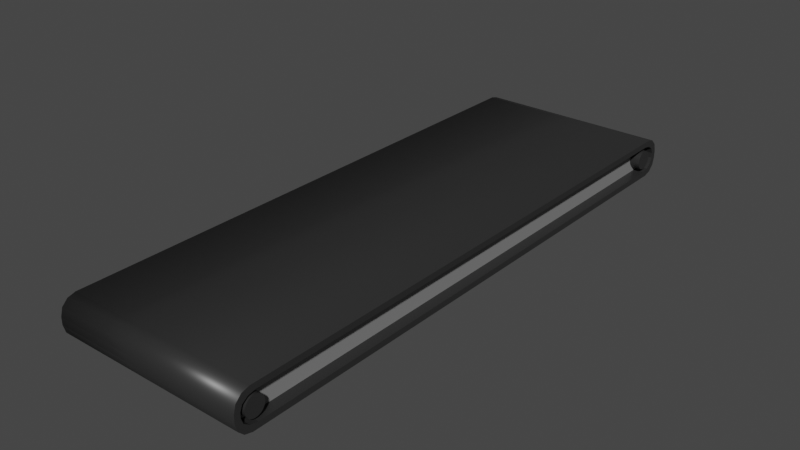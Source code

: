 # Source: ConveyorBelt.blend  (saved by Blender 3.0.42; exported with 4.5.12 LTS)
import bpy
from mathutils import Matrix  # noqa: F401  (used for matrix-valued properties, if any)

bpy.ops.wm.read_factory_settings(use_empty=True)
scene = bpy.context.scene
scene.name = 'Scene'

# ---- collections
col_collection = bpy.data.collections.new('Collection'); scene.collection.children.link(col_collection)

# ---- materials (node trees are filled in below, after node groups)
mat_material = bpy.data.materials.new('Material')
mat_material.alpha_threshold = 0.0
mat_material.use_transparent_shadow = False
mat_material.line_color = (0.0, 0.0, 0.0, 1.0)
mat_material_003 = bpy.data.materials.new('Material.003')
mat_material_003.use_transparent_shadow = False

# ---- material node trees
mat_material.use_nodes = True; mat_material.node_tree.nodes.clear()
_N = mat_material.node_tree.nodes; _L = mat_material.node_tree.links
n0 = _N.new('ShaderNodeOutputMaterial'); n0.name = 'Material Output'; n0.location = (300, 300)
n1 = _N.new('ShaderNodeBsdfPrincipled'); n1.name = 'Principled BSDF'; n1.location = (10, 300)
n1.distribution = 'GGX'
n1.subsurface_method = 'RANDOM_WALK_SKIN'
n1.inputs[0].default_value = (0.02539, 0.02539, 0.02539, 1.0)
n1.inputs[2].default_value = 0.4
n1.inputs[3].default_value = 1.45
n1.inputs[27].default_value = (0.0, 0.0, 0.0, 1.0)
n1.inputs[28].default_value = 1.0
_L.new(n1.outputs[0], n0.inputs[0])
n0.is_active_output = True
mat_material_003.use_nodes = True; mat_material_003.node_tree.nodes.clear()
_N = mat_material_003.node_tree.nodes; _L = mat_material_003.node_tree.links
n0 = _N.new('ShaderNodeBsdfPrincipled'); n0.name = 'Principled BSDF'; n0.location = (10, 300)
n0.distribution = 'GGX'
n0.subsurface_method = 'RANDOM_WALK_SKIN'
n0.inputs[0].default_value = (0.2203, 0.2203, 0.2203, 1.0)
n0.inputs[3].default_value = 1.45
n0.inputs[27].default_value = (0.0, 0.0, 0.0, 1.0)
n0.inputs[28].default_value = 1.0
n1 = _N.new('ShaderNodeOutputMaterial'); n1.name = 'Material Output'; n1.location = (300, 300)
_L.new(n0.outputs[0], n1.inputs[0])
n1.is_active_output = True

# ---- world
world_world = bpy.data.worlds.new('World'); scene.world = world_world
world_world.use_nodes = True; world_world.node_tree.nodes.clear()
_N = world_world.node_tree.nodes; _L = world_world.node_tree.links
n0 = _N.new('ShaderNodeOutputWorld'); n0.name = 'World Output'; n0.location = (300, 300)
n1 = _N.new('ShaderNodeBackground'); n1.name = 'Background'; n1.location = (10, 300)
n1.inputs[0].default_value = (0.05088, 0.05088, 0.05088, 1.0)
_L.new(n1.outputs[0], n0.inputs[0])
n0.is_active_output = True
world_world.color = (0.05088, 0.05088, 0.05088)
world_world.use_sun_shadow = False
world_world.sun_shadow_jitter_overblur = 0.0

# ---- meshes
me_cube = bpy.data.meshes.new('Cube')
me_cube.from_pydata([(2.0, 6.0, 0.07559), (2.0, 5.676, 0.4), (2.0, 5.957, 0.2378), (2.0, 5.838, 0.3565), (2.0, 5.676, -0.4), (2.0, 6.0, -0.07559), (2.0, 5.838, -0.3565), (2.0, 5.957, -0.2378), (2.0, -5.676, 0.4), (2.0, -6.0, 0.07559), (2.0, -5.838, 0.3565), (2.0, -5.957, 0.2378), (2.0, -6.0, -0.07559), (2.0, -5.676, -0.4), (2.0, -5.957, -0.2378), (2.0, -5.838, -0.3565), (-2.0, 5.676, 0.4), (-2.0, 6.0, 0.07559), (-2.0, 5.838, 0.3565), (-2.0, 5.957, 0.2378), (-2.0, 6.0, -0.07559), (-2.0, 5.676, -0.4), (-2.0, 5.957, -0.2378), (-2.0, 5.838, -0.3565), (-2.0, -6.0, 0.07559), (-2.0, -5.676, 0.4), (-2.0, -5.957, 0.2378), (-2.0, -5.838, 0.3565), (-2.0, -5.676, -0.4), (-2.0, -6.0, -0.07559), (-2.0, -5.838, -0.3565), (-2.0, -5.957, -0.2378), (2.0, 5.721, -0.2496), (2.0, 5.562, -0.28), (-2.0, 5.562, -0.28), (-2.0, 5.721, -0.2496), (2.0, 5.837, -0.1665), (-2.0, 5.837, -0.1665), (2.0, 5.88, -0.05291), (-2.0, 5.88, -0.05291), (2.0, -5.721, 0.2496), (2.0, -5.562, 0.28), (-2.0, -5.562, 0.28), (-2.0, -5.721, 0.2496), (2.0, -5.837, 0.1665), (-2.0, -5.837, 0.1665), (2.0, -5.88, 0.05291), (-2.0, -5.88, 0.05291), (-2.0, -5.721, -0.2496), (-2.0, -5.562, -0.28), (2.0, -5.562, -0.28), (2.0, -5.721, -0.2496), (-2.0, -5.837, -0.1665), (2.0, -5.837, -0.1665), (-2.0, -5.88, -0.05291), (2.0, -5.88, -0.05291), (-2.0, 5.721, 0.2496), (-2.0, 5.562, 0.28), (2.0, 5.562, 0.28), (2.0, 5.721, 0.2496), (-2.0, 5.837, 0.1665), (2.0, 5.837, 0.1665), (-2.0, 5.88, 0.05291), (2.0, 5.88, 0.05291), (1.784, 5.721, -0.2496), (1.784, 5.562, -0.28), (-1.784, 5.562, -0.28), (-1.784, 5.721, -0.2496), (1.784, 5.837, -0.1665), (-1.784, 5.837, -0.1665), (1.784, 5.88, -0.05291), (-1.784, 5.88, -0.05291), (1.784, -5.721, 0.2496), (1.784, -5.562, 0.28), (-1.784, -5.562, 0.28), (-1.784, -5.721, 0.2496), (1.784, -5.837, 0.1665), (-1.784, -5.837, 0.1665), (1.784, -5.88, 0.05291), (-1.784, -5.88, 0.05291), (-1.784, -5.721, -0.2496), (-1.784, -5.562, -0.28), (1.784, -5.562, -0.28), (1.784, -5.721, -0.2496), (-1.784, -5.837, -0.1665), (1.784, -5.837, -0.1665), (-1.784, -5.88, -0.05291), (1.784, -5.88, -0.05291), (-1.784, 5.721, 0.2496), (-1.784, 5.562, 0.28), (1.784, 5.562, 0.28), (1.784, 5.721, 0.2496), (-1.784, 5.837, 0.1665), (1.784, 5.837, 0.1665), (-1.784, 5.88, 0.05291), (1.784, 5.88, 0.05291)], [], [(21, 4, 13, 28), (9, 12, 55, 46), (12, 9, 24, 29), (1, 16, 25, 8), (11, 9, 46, 44), (4, 21, 23, 6), (6, 23, 22, 7), (7, 22, 20, 5), (8, 25, 27, 10), (10, 27, 26, 11), (11, 26, 24, 9), (28, 13, 15, 30), (30, 15, 14, 31), (31, 14, 12, 29), (16, 1, 3, 18), (18, 3, 2, 19), (19, 2, 0, 17), (20, 17, 0, 5), (50, 33, 65, 82), (49, 48, 80, 81), (6, 7, 36, 32), (24, 26, 45, 47), (25, 16, 57, 42), (22, 23, 35, 37), (3, 1, 58, 59), (21, 28, 49, 34), (28, 30, 48, 49), (29, 24, 47, 54), (7, 5, 38, 36), (18, 19, 60, 56), (20, 22, 37, 39), (2, 3, 59, 61), (15, 13, 50, 51), (8, 10, 40, 41), (19, 17, 62, 60), (30, 31, 52, 48), (0, 2, 61, 63), (14, 15, 51, 53), (27, 25, 42, 43), (17, 20, 39, 62), (4, 6, 32, 33), (31, 29, 54, 52), (10, 11, 44, 40), (5, 0, 63, 38), (12, 14, 53, 55), (26, 27, 43, 45), (13, 4, 33, 50), (23, 21, 34, 35), (1, 8, 41, 58), (16, 18, 56, 57), (81, 80, 84, 86, 79, 77, 75, 74, 89, 88, 92, 94, 71, 69, 67, 66), (65, 64, 68, 70, 95, 93, 91, 90, 73, 72, 76, 78, 87, 85, 83, 82), (51, 50, 82, 83), (33, 32, 64, 65), (58, 41, 73, 90), (48, 52, 84, 80), (35, 34, 66, 67), (46, 55, 87, 78), (53, 51, 83, 85), (32, 36, 68, 64), (42, 57, 89, 74), (52, 54, 86, 84), (37, 35, 67, 69), (34, 49, 81, 66), (55, 53, 85, 87), (36, 38, 70, 68), (54, 47, 79, 86), (57, 56, 88, 89), (39, 37, 69, 71), (59, 58, 90, 91), (41, 40, 72, 73), (56, 60, 92, 88), (43, 42, 74, 75), (61, 59, 91, 93), (40, 44, 76, 72), (60, 62, 94, 92), (45, 43, 75, 77), (63, 61, 93, 95), (44, 46, 78, 76), (62, 39, 71, 94), (47, 45, 77, 79), (38, 63, 95, 70)])
me_cube.polygons.foreach_set('use_smooth', [1, 0, 1, 1, 0, 1, 1, 1, 1, 1, 1, 1, 1, 1, 1, 1, 1, 1, 0, 0, 0, 0, 0, 0, 0, 0, 0, 0, 0, 0, 0, 0, 0, 0, 0, 0, 0, 0, 0, 0, 0, 0, 0, 0, 0, 0, 0, 0, 0, 0, 0, 0, 0, 0, 0, 0, 0, 0, 0, 0, 0, 0, 0, 0, 0, 0, 0, 0, 0, 0, 0, 0, 0, 0, 0, 0, 0, 0, 0, 0, 0, 0])
me_cube.polygons.foreach_set('material_index', [0, 0, 0, 0, 0, 0, 0, 0, 0, 0, 0, 0, 0, 0, 0, 0, 0, 0, 0, 0, 0, 0, 0, 0, 0, 0, 0, 0, 0, 0, 0, 0, 0, 0, 0, 0, 0, 0, 0, 0, 0, 0, 0, 0, 0, 0, 0, 0, 0, 0, 1, 1, 0, 0, 0, 0, 0, 0, 0, 0, 0, 0, 0, 0, 0, 0, 0, 0, 0, 0, 0, 0, 0, 0, 0, 0, 0, 0, 0, 0, 0, 0])
_uv = me_cube.uv_layers.new(name='UVMap')
_uv.uv.foreach_set('vector', [0.125, 0.5068, 0.375, 0.5068, 0.375, 0.7432, 0.125, 0.7432, 0.5236, 0.75, 0.4764, 0.75, 0.4764, 0.75, 0.5236, 0.75, 0.4764, 0.75, 0.5236, 0.75, 0.5236, 1.0, 0.4764, 1.0, 0.625, 0.5068, 0.875, 0.5068, 0.875, 0.7432, 0.625, 0.7432, 0.5743, 0.75, 0.5236, 0.75, 0.5236, 0.75, 0.5743, 0.75, 0.375, 0.5068, 0.125, 0.5068, 0.125, 0.5034, 0.375, 0.5034, 0.375, 0.5034, 0.125, 0.5034, 0.125, 0.5, 0.375, 0.5, 0.4257, 0.5, 0.4257, 0.25, 0.4764, 0.25, 0.4764, 0.5, 0.625, 0.7432, 0.875, 0.7432, 0.875, 0.7466, 0.625, 0.7466, 0.625, 0.75, 0.625, 1.0, 0.5743, 1.0, 0.5743, 0.75, 0.5743, 0.75, 0.5743, 1.0, 0.5236, 1.0, 0.5236, 0.75, 0.125, 0.7432, 0.375, 0.7432, 0.375, 0.7466, 0.125, 0.7466, 0.125, 0.7466, 0.375, 0.7466, 0.375, 0.75, 0.125, 0.75, 0.4257, 1.0, 0.4257, 0.75, 0.4764, 0.75, 0.4764, 1.0, 0.875, 0.5068, 0.625, 0.5068, 0.625, 0.5034, 0.875, 0.5034, 0.625, 0.25, 0.625, 0.5, 0.5743, 0.5, 0.5743, 0.25, 0.5743, 0.25, 0.5743, 0.5, 0.5236, 0.5, 0.5236, 0.25, 0.4764, 0.25, 0.5236, 0.25, 0.5236, 0.5, 0.4764, 0.5, 0.375, 0.7432, 0.375, 0.5068, 0.375, 0.5068, 0.375, 0.7432, 0.125, 0.7432, 0.125, 0.7466, 0.125, 0.7466, 0.125, 0.7432, 0.375, 0.5034, 0.375, 0.5, 0.375, 0.5, 0.375, 0.5034, 0.5236, 1.0, 0.5743, 1.0, 0.5743, 1.0, 0.5236, 1.0, 0.875, 0.7432, 0.875, 0.5068, 0.875, 0.5068, 0.875, 0.7432, 0.125, 0.5, 0.125, 0.5034, 0.125, 0.5034, 0.125, 0.5, 0.625, 0.5034, 0.625, 0.5068, 0.625, 0.5068, 0.625, 0.5034, 0.125, 0.5068, 0.125, 0.7432, 0.125, 0.7432, 0.125, 0.5068, 0.125, 0.7432, 0.125, 0.7466, 0.125, 0.7466, 0.125, 0.7432, 0.4764, 1.0, 0.5236, 1.0, 0.5236, 1.0, 0.4764, 1.0, 0.4257, 0.5, 0.4764, 0.5, 0.4764, 0.5, 0.4257, 0.5, 0.625, 0.25, 0.5743, 0.25, 0.5743, 0.25, 0.625, 0.25, 0.4764, 0.25, 0.4257, 0.25, 0.4257, 0.25, 0.4764, 0.25, 0.5743, 0.5, 0.625, 0.5, 0.625, 0.5, 0.5743, 0.5, 0.375, 0.7466, 0.375, 0.7432, 0.375, 0.7432, 0.375, 0.7466, 0.625, 0.7432, 0.625, 0.7466, 0.625, 0.7466, 0.625, 0.7432, 0.5743, 0.25, 0.5236, 0.25, 0.5236, 0.25, 0.5743, 0.25, 0.125, 0.7466, 0.125, 0.75, 0.125, 0.75, 0.125, 0.7466, 0.5236, 0.5, 0.5743, 0.5, 0.5743, 0.5, 0.5236, 0.5, 0.375, 0.75, 0.375, 0.7466, 0.375, 0.7466, 0.375, 0.75, 0.875, 0.7466, 0.875, 0.7432, 0.875, 0.7432, 0.875, 0.7466, 0.5236, 0.25, 0.4764, 0.25, 0.4764, 0.25, 0.5236, 0.25, 0.375, 0.5068, 0.375, 0.5034, 0.375, 0.5034, 0.375, 0.5068, 0.4257, 1.0, 0.4764, 1.0, 0.4764, 1.0, 0.4257, 1.0, 0.625, 0.75, 0.5743, 0.75, 0.5743, 0.75, 0.625, 0.75, 0.4764, 0.5, 0.5236, 0.5, 0.5236, 0.5, 0.4764, 0.5, 0.4764, 0.75, 0.4257, 0.75, 0.4257, 0.75, 0.4764, 0.75, 0.5743, 1.0, 0.625, 1.0, 0.625, 1.0, 0.5743, 1.0, 0.375, 0.7432, 0.375, 0.5068, 0.375, 0.5068, 0.375, 0.7432, 0.125, 0.5034, 0.125, 0.5068, 0.125, 0.5068, 0.125, 0.5034, 0.625, 0.5068, 0.625, 0.7432, 0.625, 0.7432, 0.625, 0.5068, 0.875, 0.5068, 0.875, 0.5034, 0.875, 0.5034, 0.875, 0.5068, 0.375, 0.006758, 0.3886, 0.003379, 0.4257, 0.0009055, 0.4764, 0.0, 0.5236, 0.0, 0.5743, 0.0009055, 0.6114, 0.003379, 0.625, 0.006758, 0.625, 0.2432, 0.6114, 0.2466, 0.5743, 0.2491, 0.5236, 0.25, 0.4764, 0.25, 0.4257, 0.2491, 0.3886, 0.2466, 0.375, 0.2432, 0.375, 0.5068, 0.3886, 0.5034, 0.4257, 0.5009, 0.4764, 0.5, 0.5236, 0.5, 0.5743, 0.5009, 0.6114, 0.5034, 0.625, 0.5068, 0.625, 0.7432, 0.6114, 0.7466, 0.5743, 0.7491, 0.5236, 0.75, 0.4764, 0.75, 0.4257, 0.7491, 0.3886, 0.7466, 0.375, 0.7432, 0.375, 0.7466, 0.375, 0.7432, 0.375, 0.7432, 0.375, 0.7466, 0.375, 0.5068, 0.375, 0.5034, 0.375, 0.5034, 0.375, 0.5068, 0.625, 0.5068, 0.625, 0.7432, 0.625, 0.7432, 0.625, 0.5068, 0.125, 0.7466, 0.125, 0.75, 0.125, 0.75, 0.125, 0.7466, 0.125, 0.5034, 0.125, 0.5068, 0.125, 0.5068, 0.125, 0.5034, 0.5236, 0.75, 0.4764, 0.75, 0.4764, 0.75, 0.5236, 0.75, 0.375, 0.75, 0.375, 0.7466, 0.375, 0.7466, 0.375, 0.75, 0.375, 0.5034, 0.375, 0.5, 0.375, 0.5, 0.375, 0.5034, 0.875, 0.7432, 0.875, 0.5068, 0.875, 0.5068, 0.875, 0.7432, 0.4257, 1.0, 0.4764, 1.0, 0.4764, 1.0, 0.4257, 1.0, 0.125, 0.5, 0.125, 0.5034, 0.125, 0.5034, 0.125, 0.5, 0.125, 0.5068, 0.125, 0.7432, 0.125, 0.7432, 0.125, 0.5068, 0.4764, 0.75, 0.4257, 0.75, 0.4257, 0.75, 0.4764, 0.75, 0.4257, 0.5, 0.4764, 0.5, 0.4764, 0.5, 0.4257, 0.5, 0.4764, 1.0, 0.5236, 1.0, 0.5236, 1.0, 0.4764, 1.0, 0.875, 0.5068, 0.875, 0.5034, 0.875, 0.5034, 0.875, 0.5068, 0.4764, 0.25, 0.4257, 0.25, 0.4257, 0.25, 0.4764, 0.25, 0.625, 0.5034, 0.625, 0.5068, 0.625, 0.5068, 0.625, 0.5034, 0.625, 0.7432, 0.625, 0.7466, 0.625, 0.7466, 0.625, 0.7432, 0.625, 0.25, 0.5743, 0.25, 0.5743, 0.25, 0.625, 0.25, 0.875, 0.7466, 0.875, 0.7432, 0.875, 0.7432, 0.875, 0.7466, 0.5743, 0.5, 0.625, 0.5, 0.625, 0.5, 0.5743, 0.5, 0.625, 0.75, 0.5743, 0.75, 0.5743, 0.75, 0.625, 0.75, 0.5743, 0.25, 0.5236, 0.25, 0.5236, 0.25, 0.5743, 0.25, 0.5743, 1.0, 0.625, 1.0, 0.625, 1.0, 0.5743, 1.0, 0.5236, 0.5, 0.5743, 0.5, 0.5743, 0.5, 0.5236, 0.5, 0.5743, 0.75, 0.5236, 0.75, 0.5236, 0.75, 0.5743, 0.75, 0.5236, 0.25, 0.4764, 0.25, 0.4764, 0.25, 0.5236, 0.25, 0.5236, 1.0, 0.5743, 1.0, 0.5743, 1.0, 0.5236, 1.0, 0.4764, 0.5, 0.5236, 0.5, 0.5236, 0.5, 0.4764, 0.5])
me_cube.materials.append(mat_material)
me_cube.materials.append(mat_material_003)
me_cube.use_remesh_preserve_volume = False
me_cube.use_remesh_preserve_attributes = False
me_cube.use_mirror_vertex_groups = False
me_cube.update()
me_cylinder = bpy.data.meshes.new('Cylinder')
me_cylinder.from_pydata([(0.0, 1.0, -1.0), (0.0, 1.0, 1.0), (0.1951, 0.9808, -1.0), (0.1951, 0.9808, 1.0), (0.3827, 0.9239, -1.0), (0.3827, 0.9239, 1.0), (0.5556, 0.8315, -1.0), (0.5556, 0.8315, 1.0), (0.7071, 0.7071, -1.0), (0.7071, 0.7071, 1.0), (0.8315, 0.5556, -1.0), (0.8315, 0.5556, 1.0), (0.9239, 0.3827, -1.0), (0.9239, 0.3827, 1.0), (0.9808, 0.1951, -1.0), (0.9808, 0.1951, 1.0), (1.0, -4.371e-08, -1.0), (1.0, -4.371e-08, 1.0), (0.9808, -0.1951, -1.0), (0.9808, -0.1951, 1.0), (0.9239, -0.3827, -1.0), (0.9239, -0.3827, 1.0), (0.8315, -0.5556, -1.0), (0.8315, -0.5556, 1.0), (0.7071, -0.7071, -1.0), (0.7071, -0.7071, 1.0), (0.5556, -0.8315, -1.0), (0.5556, -0.8315, 1.0), (0.3827, -0.9239, -1.0), (0.3827, -0.9239, 1.0), (0.1951, -0.9808, -1.0), (0.1951, -0.9808, 1.0), (-8.742e-08, -1.0, -1.0), (-8.742e-08, -1.0, 1.0), (-0.1951, -0.9808, -1.0), (-0.1951, -0.9808, 1.0), (-0.3827, -0.9239, -1.0), (-0.3827, -0.9239, 1.0), (-0.5556, -0.8315, -1.0), (-0.5556, -0.8315, 1.0), (-0.7071, -0.7071, -1.0), (-0.7071, -0.7071, 1.0), (-0.8315, -0.5556, -1.0), (-0.8315, -0.5556, 1.0), (-0.9239, -0.3827, -1.0), (-0.9239, -0.3827, 1.0), (-0.9808, -0.1951, -1.0), (-0.9808, -0.1951, 1.0), (-1.0, 1.192e-08, -1.0), (-1.0, 1.192e-08, 1.0), (-0.9808, 0.1951, -1.0), (-0.9808, 0.1951, 1.0), (-0.9239, 0.3827, -1.0), (-0.9239, 0.3827, 1.0), (-0.8315, 0.5556, -1.0), (-0.8315, 0.5556, 1.0), (-0.7071, 0.7071, -1.0), (-0.7071, 0.7071, 1.0), (-0.5556, 0.8315, -1.0), (-0.5556, 0.8315, 1.0), (-0.3827, 0.9239, -1.0), (-0.3827, 0.9239, 1.0), (-0.1951, 0.9808, -1.0), (-0.1951, 0.9808, 1.0)], [], [(0, 1, 3, 2), (2, 3, 5, 4), (4, 5, 7, 6), (6, 7, 9, 8), (8, 9, 11, 10), (10, 11, 13, 12), (12, 13, 15, 14), (14, 15, 17, 16), (16, 17, 19, 18), (18, 19, 21, 20), (20, 21, 23, 22), (22, 23, 25, 24), (24, 25, 27, 26), (26, 27, 29, 28), (28, 29, 31, 30), (30, 31, 33, 32), (32, 33, 35, 34), (34, 35, 37, 36), (36, 37, 39, 38), (38, 39, 41, 40), (40, 41, 43, 42), (42, 43, 45, 44), (44, 45, 47, 46), (46, 47, 49, 48), (48, 49, 51, 50), (50, 51, 53, 52), (52, 53, 55, 54), (54, 55, 57, 56), (56, 57, 59, 58), (58, 59, 61, 60), (3, 1, 63, 61, 59, 57, 55, 53, 51, 49, 47, 45, 43, 41, 39, 37, 35, 33, 31, 29, 27, 25, 23, 21, 19, 17, 15, 13, 11, 9, 7, 5), (60, 61, 63, 62), (62, 63, 1, 0), (0, 2, 4, 6, 8, 10, 12, 14, 16, 18, 20, 22, 24, 26, 28, 30, 32, 34, 36, 38, 40, 42, 44, 46, 48, 50, 52, 54, 56, 58, 60, 62)])
_uv = me_cylinder.uv_layers.new(name='UVMap')
_uv.uv.foreach_set('vector', [1.0, 0.5, 1.0, 1.0, 0.9688, 1.0, 0.9688, 0.5, 0.9688, 0.5, 0.9688, 1.0, 0.9375, 1.0, 0.9375, 0.5, 0.9375, 0.5, 0.9375, 1.0, 0.9062, 1.0, 0.9062, 0.5, 0.9062, 0.5, 0.9062, 1.0, 0.875, 1.0, 0.875, 0.5, 0.875, 0.5, 0.875, 1.0, 0.8438, 1.0, 0.8438, 0.5, 0.8438, 0.5, 0.8438, 1.0, 0.8125, 1.0, 0.8125, 0.5, 0.8125, 0.5, 0.8125, 1.0, 0.7812, 1.0, 0.7812, 0.5, 0.7812, 0.5, 0.7812, 1.0, 0.75, 1.0, 0.75, 0.5, 0.75, 0.5, 0.75, 1.0, 0.7188, 1.0, 0.7188, 0.5, 0.7188, 0.5, 0.7188, 1.0, 0.6875, 1.0, 0.6875, 0.5, 0.6875, 0.5, 0.6875, 1.0, 0.6562, 1.0, 0.6562, 0.5, 0.6562, 0.5, 0.6562, 1.0, 0.625, 1.0, 0.625, 0.5, 0.625, 0.5, 0.625, 1.0, 0.5938, 1.0, 0.5938, 0.5, 0.5938, 0.5, 0.5938, 1.0, 0.5625, 1.0, 0.5625, 0.5, 0.5625, 0.5, 0.5625, 1.0, 0.5312, 1.0, 0.5312, 0.5, 0.5312, 0.5, 0.5312, 1.0, 0.5, 1.0, 0.5, 0.5, 0.5, 0.5, 0.5, 1.0, 0.4688, 1.0, 0.4688, 0.5, 0.4688, 0.5, 0.4688, 1.0, 0.4375, 1.0, 0.4375, 0.5, 0.4375, 0.5, 0.4375, 1.0, 0.4062, 1.0, 0.4062, 0.5, 0.4062, 0.5, 0.4062, 1.0, 0.375, 1.0, 0.375, 0.5, 0.375, 0.5, 0.375, 1.0, 0.3438, 1.0, 0.3438, 0.5, 0.3438, 0.5, 0.3438, 1.0, 0.3125, 1.0, 0.3125, 0.5, 0.3125, 0.5, 0.3125, 1.0, 0.2812, 1.0, 0.2812, 0.5, 0.2812, 0.5, 0.2812, 1.0, 0.25, 1.0, 0.25, 0.5, 0.25, 0.5, 0.25, 1.0, 0.2188, 1.0, 0.2188, 0.5, 0.2188, 0.5, 0.2188, 1.0, 0.1875, 1.0, 0.1875, 0.5, 0.1875, 0.5, 0.1875, 1.0, 0.1562, 1.0, 0.1562, 0.5, 0.1562, 0.5, 0.1562, 1.0, 0.125, 1.0, 0.125, 0.5, 0.125, 0.5, 0.125, 1.0, 0.09375, 1.0, 0.09375, 0.5, 0.09375, 0.5, 0.09375, 1.0, 0.0625, 1.0, 0.0625, 0.5, 0.2968, 0.4854, 0.25, 0.49, 0.2032, 0.4854, 0.1582, 0.4717, 0.1167, 0.4496, 0.08029, 0.4197, 0.05045, 0.3833, 0.02827, 0.3418, 0.01461, 0.2968, 0.01, 0.25, 0.01461, 0.2032, 0.02827, 0.1582, 0.05045, 0.1167, 0.08029, 0.08029, 0.1167, 0.05045, 0.1582, 0.02827, 0.2032, 0.01461, 0.25, 0.01, 0.2968, 0.01461, 0.3418, 0.02827, 0.3833, 0.05045, 0.4197, 0.08029, 0.4496, 0.1167, 0.4717, 0.1582, 0.4854, 0.2032, 0.49, 0.25, 0.4854, 0.2968, 0.4717, 0.3418, 0.4496, 0.3833, 0.4197, 0.4197, 0.3833, 0.4496, 0.3418, 0.4717, 0.0625, 0.5, 0.0625, 1.0, 0.03125, 1.0, 0.03125, 0.5, 0.03125, 0.5, 0.03125, 1.0, 0.0, 1.0, 0.0, 0.5, 0.75, 0.49, 0.7968, 0.4854, 0.8418, 0.4717, 0.8833, 0.4496, 0.9197, 0.4197, 0.9496, 0.3833, 0.9717, 0.3418, 0.9854, 0.2968, 0.99, 0.25, 0.9854, 0.2032, 0.9717, 0.1582, 0.9496, 0.1167, 0.9197, 0.08029, 0.8833, 0.05045, 0.8418, 0.02827, 0.7968, 0.01461, 0.75, 0.01, 0.7032, 0.01461, 0.6582, 0.02827, 0.6167, 0.05045, 0.5803, 0.08029, 0.5504, 0.1167, 0.5283, 0.1582, 0.5146, 0.2032, 0.51, 0.25, 0.5146, 0.2968, 0.5283, 0.3418, 0.5504, 0.3833, 0.5803, 0.4197, 0.6167, 0.4496, 0.6582, 0.4717, 0.7032, 0.4854])
me_cylinder.materials.append(mat_material)
me_cylinder.use_remesh_fix_poles = True
me_cylinder.use_remesh_preserve_attributes = False
me_cylinder.update()
me_cylinder_001 = bpy.data.meshes.new('Cylinder.001')
me_cylinder_001.from_pydata([(0.0, 1.0, -1.0), (0.0, 1.0, 1.0), (0.1951, 0.9808, -1.0), (0.1951, 0.9808, 1.0), (0.3827, 0.9239, -1.0), (0.3827, 0.9239, 1.0), (0.5556, 0.8315, -1.0), (0.5556, 0.8315, 1.0), (0.7071, 0.7071, -1.0), (0.7071, 0.7071, 1.0), (0.8315, 0.5556, -1.0), (0.8315, 0.5556, 1.0), (0.9239, 0.3827, -1.0), (0.9239, 0.3827, 1.0), (0.9808, 0.1951, -1.0), (0.9808, 0.1951, 1.0), (1.0, -4.371e-08, -1.0), (1.0, -4.371e-08, 1.0), (0.9808, -0.1951, -1.0), (0.9808, -0.1951, 1.0), (0.9239, -0.3827, -1.0), (0.9239, -0.3827, 1.0), (0.8315, -0.5556, -1.0), (0.8315, -0.5556, 1.0), (0.7071, -0.7071, -1.0), (0.7071, -0.7071, 1.0), (0.5556, -0.8315, -1.0), (0.5556, -0.8315, 1.0), (0.3827, -0.9239, -1.0), (0.3827, -0.9239, 1.0), (0.1951, -0.9808, -1.0), (0.1951, -0.9808, 1.0), (-8.742e-08, -1.0, -1.0), (-8.742e-08, -1.0, 1.0), (-0.1951, -0.9808, -1.0), (-0.1951, -0.9808, 1.0), (-0.3827, -0.9239, -1.0), (-0.3827, -0.9239, 1.0), (-0.5556, -0.8315, -1.0), (-0.5556, -0.8315, 1.0), (-0.7071, -0.7071, -1.0), (-0.7071, -0.7071, 1.0), (-0.8315, -0.5556, -1.0), (-0.8315, -0.5556, 1.0), (-0.9239, -0.3827, -1.0), (-0.9239, -0.3827, 1.0), (-0.9808, -0.1951, -1.0), (-0.9808, -0.1951, 1.0), (-1.0, 1.192e-08, -1.0), (-1.0, 1.192e-08, 1.0), (-0.9808, 0.1951, -1.0), (-0.9808, 0.1951, 1.0), (-0.9239, 0.3827, -1.0), (-0.9239, 0.3827, 1.0), (-0.8315, 0.5556, -1.0), (-0.8315, 0.5556, 1.0), (-0.7071, 0.7071, -1.0), (-0.7071, 0.7071, 1.0), (-0.5556, 0.8315, -1.0), (-0.5556, 0.8315, 1.0), (-0.3827, 0.9239, -1.0), (-0.3827, 0.9239, 1.0), (-0.1951, 0.9808, -1.0), (-0.1951, 0.9808, 1.0)], [], [(0, 1, 3, 2), (2, 3, 5, 4), (4, 5, 7, 6), (6, 7, 9, 8), (8, 9, 11, 10), (10, 11, 13, 12), (12, 13, 15, 14), (14, 15, 17, 16), (16, 17, 19, 18), (18, 19, 21, 20), (20, 21, 23, 22), (22, 23, 25, 24), (24, 25, 27, 26), (26, 27, 29, 28), (28, 29, 31, 30), (30, 31, 33, 32), (32, 33, 35, 34), (34, 35, 37, 36), (36, 37, 39, 38), (38, 39, 41, 40), (40, 41, 43, 42), (42, 43, 45, 44), (44, 45, 47, 46), (46, 47, 49, 48), (48, 49, 51, 50), (50, 51, 53, 52), (52, 53, 55, 54), (54, 55, 57, 56), (56, 57, 59, 58), (58, 59, 61, 60), (3, 1, 63, 61, 59, 57, 55, 53, 51, 49, 47, 45, 43, 41, 39, 37, 35, 33, 31, 29, 27, 25, 23, 21, 19, 17, 15, 13, 11, 9, 7, 5), (60, 61, 63, 62), (62, 63, 1, 0), (0, 2, 4, 6, 8, 10, 12, 14, 16, 18, 20, 22, 24, 26, 28, 30, 32, 34, 36, 38, 40, 42, 44, 46, 48, 50, 52, 54, 56, 58, 60, 62)])
_uv = me_cylinder_001.uv_layers.new(name='UVMap')
_uv.uv.foreach_set('vector', [1.0, 0.5, 1.0, 1.0, 0.9688, 1.0, 0.9688, 0.5, 0.9688, 0.5, 0.9688, 1.0, 0.9375, 1.0, 0.9375, 0.5, 0.9375, 0.5, 0.9375, 1.0, 0.9062, 1.0, 0.9062, 0.5, 0.9062, 0.5, 0.9062, 1.0, 0.875, 1.0, 0.875, 0.5, 0.875, 0.5, 0.875, 1.0, 0.8438, 1.0, 0.8438, 0.5, 0.8438, 0.5, 0.8438, 1.0, 0.8125, 1.0, 0.8125, 0.5, 0.8125, 0.5, 0.8125, 1.0, 0.7812, 1.0, 0.7812, 0.5, 0.7812, 0.5, 0.7812, 1.0, 0.75, 1.0, 0.75, 0.5, 0.75, 0.5, 0.75, 1.0, 0.7188, 1.0, 0.7188, 0.5, 0.7188, 0.5, 0.7188, 1.0, 0.6875, 1.0, 0.6875, 0.5, 0.6875, 0.5, 0.6875, 1.0, 0.6562, 1.0, 0.6562, 0.5, 0.6562, 0.5, 0.6562, 1.0, 0.625, 1.0, 0.625, 0.5, 0.625, 0.5, 0.625, 1.0, 0.5938, 1.0, 0.5938, 0.5, 0.5938, 0.5, 0.5938, 1.0, 0.5625, 1.0, 0.5625, 0.5, 0.5625, 0.5, 0.5625, 1.0, 0.5312, 1.0, 0.5312, 0.5, 0.5312, 0.5, 0.5312, 1.0, 0.5, 1.0, 0.5, 0.5, 0.5, 0.5, 0.5, 1.0, 0.4688, 1.0, 0.4688, 0.5, 0.4688, 0.5, 0.4688, 1.0, 0.4375, 1.0, 0.4375, 0.5, 0.4375, 0.5, 0.4375, 1.0, 0.4062, 1.0, 0.4062, 0.5, 0.4062, 0.5, 0.4062, 1.0, 0.375, 1.0, 0.375, 0.5, 0.375, 0.5, 0.375, 1.0, 0.3438, 1.0, 0.3438, 0.5, 0.3438, 0.5, 0.3438, 1.0, 0.3125, 1.0, 0.3125, 0.5, 0.3125, 0.5, 0.3125, 1.0, 0.2812, 1.0, 0.2812, 0.5, 0.2812, 0.5, 0.2812, 1.0, 0.25, 1.0, 0.25, 0.5, 0.25, 0.5, 0.25, 1.0, 0.2188, 1.0, 0.2188, 0.5, 0.2188, 0.5, 0.2188, 1.0, 0.1875, 1.0, 0.1875, 0.5, 0.1875, 0.5, 0.1875, 1.0, 0.1562, 1.0, 0.1562, 0.5, 0.1562, 0.5, 0.1562, 1.0, 0.125, 1.0, 0.125, 0.5, 0.125, 0.5, 0.125, 1.0, 0.09375, 1.0, 0.09375, 0.5, 0.09375, 0.5, 0.09375, 1.0, 0.0625, 1.0, 0.0625, 0.5, 0.2968, 0.4854, 0.25, 0.49, 0.2032, 0.4854, 0.1582, 0.4717, 0.1167, 0.4496, 0.08029, 0.4197, 0.05045, 0.3833, 0.02827, 0.3418, 0.01461, 0.2968, 0.01, 0.25, 0.01461, 0.2032, 0.02827, 0.1582, 0.05045, 0.1167, 0.08029, 0.08029, 0.1167, 0.05045, 0.1582, 0.02827, 0.2032, 0.01461, 0.25, 0.01, 0.2968, 0.01461, 0.3418, 0.02827, 0.3833, 0.05045, 0.4197, 0.08029, 0.4496, 0.1167, 0.4717, 0.1582, 0.4854, 0.2032, 0.49, 0.25, 0.4854, 0.2968, 0.4717, 0.3418, 0.4496, 0.3833, 0.4197, 0.4197, 0.3833, 0.4496, 0.3418, 0.4717, 0.0625, 0.5, 0.0625, 1.0, 0.03125, 1.0, 0.03125, 0.5, 0.03125, 0.5, 0.03125, 1.0, 0.0, 1.0, 0.0, 0.5, 0.75, 0.49, 0.7968, 0.4854, 0.8418, 0.4717, 0.8833, 0.4496, 0.9197, 0.4197, 0.9496, 0.3833, 0.9717, 0.3418, 0.9854, 0.2968, 0.99, 0.25, 0.9854, 0.2032, 0.9717, 0.1582, 0.9496, 0.1167, 0.9197, 0.08029, 0.8833, 0.05045, 0.8418, 0.02827, 0.7968, 0.01461, 0.75, 0.01, 0.7032, 0.01461, 0.6582, 0.02827, 0.6167, 0.05045, 0.5803, 0.08029, 0.5504, 0.1167, 0.5283, 0.1582, 0.5146, 0.2032, 0.51, 0.25, 0.5146, 0.2968, 0.5283, 0.3418, 0.5504, 0.3833, 0.5803, 0.4197, 0.6167, 0.4496, 0.6582, 0.4717, 0.7032, 0.4854])
me_cylinder_001.materials.append(mat_material)
me_cylinder_001.use_remesh_fix_poles = True
me_cylinder_001.use_remesh_preserve_attributes = False
me_cylinder_001.update()

# ---- objects
ob_cube = bpy.data.objects.new('Cube', me_cube)
ob_cylinder = bpy.data.objects.new('Cylinder', me_cylinder)
ob_cylinder_001 = bpy.data.objects.new('Cylinder.001', me_cylinder_001)

# ---- transforms, parenting, visibility, modifiers, constraints
ob_cube.location = (0.0, 0.0, 0.0)
ob_cube.lock_rotations_4d = False
ob_cube.empty_display_type = 'ARROWS'
ob_cube.lineart.crease_threshold = 0.0
ob_cylinder.location = (-0.02316, 5.551, 0.0)
ob_cylinder.rotation_euler = (-0.0, -1.571, 0.0)
ob_cylinder.scale = (0.2, 0.2, 2.014)
ob_cylinder_001.location = (-0.02316, -5.596, 0.0)
ob_cylinder_001.rotation_euler = (-0.0, -1.571, 0.0)
ob_cylinder_001.scale = (0.2, 0.2, 2.014)

# ---- collection membership
col_collection.objects.link(ob_cube)
col_collection.objects.link(ob_cylinder)
col_collection.objects.link(ob_cylinder_001)

# ---- scene / render settings (as saved in the file)
scene.frame_start = 1; scene.frame_end = 250; scene.frame_set(1)
scene.render.engine = 'BLENDER_EEVEE_NEXT'
scene.cycles.sampling_pattern = 'TABULATED_SOBOL'
scene.cycles.use_light_tree = False
scene.view_settings.view_transform = 'Filmic'
bpy.context.view_layer.update()

# ---- added for rendering (the .blend has no active camera and no usable light): camera, sun
cam_auto = bpy.data.cameras.new('AutoCamera')
cam_auto.lens = 50.0
cam_auto.sensor_width = 36.0
cam_auto.clip_end = 1000.0
ob_auto_camera = bpy.data.objects.new('AutoCamera', cam_auto)
scene.collection.objects.link(ob_auto_camera)
ob_auto_camera.location = (11.719, -14.085, 9.38997)
ob_auto_camera.rotation_euler = (1.09748, -7.21219e-08, 0.694738)
scene.camera = ob_auto_camera
light_auto_sun = bpy.data.lights.new('AutoSun', 'SUN')
light_auto_sun.energy = 3.0
light_auto_sun.angle = 0.0523599
ob_auto_sun = bpy.data.objects.new('AutoSun', light_auto_sun)
scene.collection.objects.link(ob_auto_sun)
ob_auto_sun.rotation_euler = (0.872665, 0.174533, 0.523599)
bpy.context.view_layer.update()
